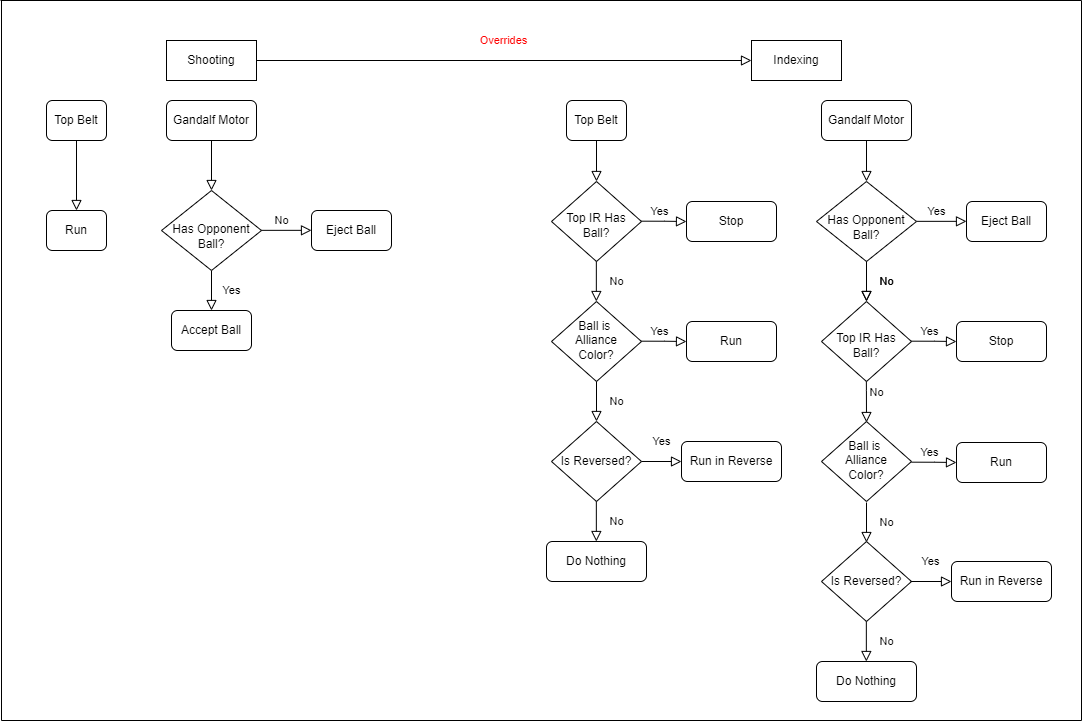

The diagram above was exported from draw.io. Its source (the exported page's mxGraphModel, read from the mxfile embedded in the PNG):
<mxGraphModel dx="1293" dy="685" grid="1" gridSize="10" guides="1" tooltips="1" connect="1" arrows="1" fold="1" page="1" pageScale="1" pageWidth="1169" pageHeight="827" background="#FFFFFF" math="0" shadow="0">
  <root>
    <mxCell id="WIyWlLk6GJQsqaUBKTNV-0" />
    <mxCell id="WIyWlLk6GJQsqaUBKTNV-1" parent="WIyWlLk6GJQsqaUBKTNV-0" />
    <mxCell id="WIyWlLk6GJQsqaUBKTNV-2" value="" style="rounded=0;html=1;jettySize=auto;orthogonalLoop=1;fontSize=11;endArrow=block;endFill=0;endSize=8;strokeWidth=1;shadow=0;labelBackgroundColor=none;edgeStyle=orthogonalEdgeStyle;" parent="WIyWlLk6GJQsqaUBKTNV-1" source="WIyWlLk6GJQsqaUBKTNV-3" target="WIyWlLk6GJQsqaUBKTNV-6" edge="1">
      <mxGeometry relative="1" as="geometry" />
    </mxCell>
    <mxCell id="WIyWlLk6GJQsqaUBKTNV-3" value="Gandalf Motor" style="rounded=1;whiteSpace=wrap;html=1;fontSize=12;glass=0;strokeWidth=1;shadow=0;" parent="WIyWlLk6GJQsqaUBKTNV-1" vertex="1">
      <mxGeometry x="205" y="140" width="90" height="40" as="geometry" />
    </mxCell>
    <mxCell id="WIyWlLk6GJQsqaUBKTNV-4" value="Yes" style="rounded=0;html=1;jettySize=auto;orthogonalLoop=1;fontSize=11;endArrow=block;endFill=0;endSize=8;strokeWidth=1;shadow=0;labelBackgroundColor=none;edgeStyle=orthogonalEdgeStyle;" parent="WIyWlLk6GJQsqaUBKTNV-1" source="WIyWlLk6GJQsqaUBKTNV-6" edge="1">
      <mxGeometry y="20" relative="1" as="geometry">
        <mxPoint as="offset" />
        <mxPoint x="250" y="350" as="targetPoint" />
      </mxGeometry>
    </mxCell>
    <mxCell id="WIyWlLk6GJQsqaUBKTNV-6" value="Has Opponent Ball?" style="rhombus;whiteSpace=wrap;html=1;shadow=0;fontFamily=Helvetica;fontSize=12;align=center;strokeWidth=1;spacing=6;spacingTop=12;" parent="WIyWlLk6GJQsqaUBKTNV-1" vertex="1">
      <mxGeometry x="200" y="230" width="100" height="80" as="geometry" />
    </mxCell>
    <mxCell id="fINUxstKbdkysK_RqhlJ-1" value="Shooting" style="whiteSpace=wrap;html=1;" parent="WIyWlLk6GJQsqaUBKTNV-1" vertex="1">
      <mxGeometry x="205" y="80" width="90" height="40" as="geometry" />
    </mxCell>
    <mxCell id="fINUxstKbdkysK_RqhlJ-6" value="No" style="edgeStyle=orthogonalEdgeStyle;rounded=0;html=1;jettySize=auto;orthogonalLoop=1;fontSize=11;endArrow=block;endFill=0;endSize=8;strokeWidth=1;shadow=0;labelBackgroundColor=none;" parent="WIyWlLk6GJQsqaUBKTNV-1" edge="1">
      <mxGeometry x="-0.2" y="10" relative="1" as="geometry">
        <mxPoint as="offset" />
        <mxPoint x="300" y="269.84000000000003" as="sourcePoint" />
        <mxPoint x="350" y="269.84000000000003" as="targetPoint" />
      </mxGeometry>
    </mxCell>
    <mxCell id="fINUxstKbdkysK_RqhlJ-8" value="Eject Ball" style="rounded=1;whiteSpace=wrap;html=1;fontSize=12;glass=0;strokeWidth=1;shadow=0;" parent="WIyWlLk6GJQsqaUBKTNV-1" vertex="1">
      <mxGeometry x="350" y="250" width="80" height="40" as="geometry" />
    </mxCell>
    <mxCell id="fINUxstKbdkysK_RqhlJ-30" value="Top Belt" style="rounded=1;whiteSpace=wrap;html=1;fontSize=12;glass=0;strokeWidth=1;shadow=0;" parent="WIyWlLk6GJQsqaUBKTNV-1" vertex="1">
      <mxGeometry x="85" y="140" width="60" height="40" as="geometry" />
    </mxCell>
    <mxCell id="fINUxstKbdkysK_RqhlJ-33" value="" style="rounded=0;html=1;jettySize=auto;orthogonalLoop=1;fontSize=11;endArrow=block;endFill=0;endSize=8;strokeWidth=1;shadow=0;labelBackgroundColor=none;edgeStyle=orthogonalEdgeStyle;exitX=0.5;exitY=1;exitDx=0;exitDy=0;" parent="WIyWlLk6GJQsqaUBKTNV-1" source="fINUxstKbdkysK_RqhlJ-30" target="fINUxstKbdkysK_RqhlJ-64" edge="1">
      <mxGeometry relative="1" as="geometry">
        <mxPoint x="160" y="474" as="sourcePoint" />
        <mxPoint x="115" y="321" as="targetPoint" />
      </mxGeometry>
    </mxCell>
    <mxCell id="fINUxstKbdkysK_RqhlJ-34" value="Indexing" style="whiteSpace=wrap;html=1;" parent="WIyWlLk6GJQsqaUBKTNV-1" vertex="1">
      <mxGeometry x="790" y="80" width="90" height="40" as="geometry" />
    </mxCell>
    <mxCell id="fINUxstKbdkysK_RqhlJ-35" value="" style="rounded=0;html=1;jettySize=auto;orthogonalLoop=1;fontSize=11;endArrow=block;endFill=0;endSize=8;strokeWidth=1;shadow=0;labelBackgroundColor=none;edgeStyle=orthogonalEdgeStyle;" parent="WIyWlLk6GJQsqaUBKTNV-1" source="fINUxstKbdkysK_RqhlJ-36" edge="1">
      <mxGeometry relative="1" as="geometry">
        <mxPoint x="905" y="221" as="targetPoint" />
      </mxGeometry>
    </mxCell>
    <mxCell id="fINUxstKbdkysK_RqhlJ-36" value="Gandalf Motor" style="rounded=1;whiteSpace=wrap;html=1;fontSize=12;glass=0;strokeWidth=1;shadow=0;" parent="WIyWlLk6GJQsqaUBKTNV-1" vertex="1">
      <mxGeometry x="860" y="140" width="90" height="40" as="geometry" />
    </mxCell>
    <mxCell id="fINUxstKbdkysK_RqhlJ-37" value="No" style="rounded=0;html=1;jettySize=auto;orthogonalLoop=1;fontSize=11;endArrow=block;endFill=0;endSize=8;strokeWidth=1;shadow=0;labelBackgroundColor=none;edgeStyle=orthogonalEdgeStyle;" parent="WIyWlLk6GJQsqaUBKTNV-1" edge="1">
      <mxGeometry y="20" relative="1" as="geometry">
        <mxPoint as="offset" />
        <mxPoint x="905" y="341" as="targetPoint" />
        <mxPoint x="905" y="301" as="sourcePoint" />
      </mxGeometry>
    </mxCell>
    <mxCell id="fINUxstKbdkysK_RqhlJ-42" value="Yes" style="edgeStyle=orthogonalEdgeStyle;rounded=0;html=1;jettySize=auto;orthogonalLoop=1;fontSize=11;endArrow=block;endFill=0;endSize=8;strokeWidth=1;shadow=0;labelBackgroundColor=none;" parent="WIyWlLk6GJQsqaUBKTNV-1" edge="1">
      <mxGeometry x="-0.2" y="10" relative="1" as="geometry">
        <mxPoint as="offset" />
        <mxPoint x="955" y="260.84000000000003" as="sourcePoint" />
        <mxPoint x="1005" y="260.84000000000003" as="targetPoint" />
      </mxGeometry>
    </mxCell>
    <mxCell id="fINUxstKbdkysK_RqhlJ-43" value="Eject Ball" style="rounded=1;whiteSpace=wrap;html=1;fontSize=12;glass=0;strokeWidth=1;shadow=0;" parent="WIyWlLk6GJQsqaUBKTNV-1" vertex="1">
      <mxGeometry x="1005" y="241" width="80" height="40" as="geometry" />
    </mxCell>
    <mxCell id="fINUxstKbdkysK_RqhlJ-45" value="Top Belt" style="rounded=1;whiteSpace=wrap;html=1;fontSize=12;glass=0;strokeWidth=1;shadow=0;" parent="WIyWlLk6GJQsqaUBKTNV-1" vertex="1">
      <mxGeometry x="605" y="140" width="60" height="40" as="geometry" />
    </mxCell>
    <mxCell id="fINUxstKbdkysK_RqhlJ-46" value="" style="rounded=0;html=1;jettySize=auto;orthogonalLoop=1;fontSize=11;endArrow=block;endFill=0;endSize=8;strokeWidth=1;shadow=0;labelBackgroundColor=none;edgeStyle=orthogonalEdgeStyle;exitX=0.5;exitY=1;exitDx=0;exitDy=0;entryX=0.5;entryY=0;entryDx=0;entryDy=0;" parent="WIyWlLk6GJQsqaUBKTNV-1" source="fINUxstKbdkysK_RqhlJ-45" target="fINUxstKbdkysK_RqhlJ-47" edge="1">
      <mxGeometry relative="1" as="geometry">
        <mxPoint x="700" y="384" as="sourcePoint" />
        <mxPoint x="740" y="370" as="targetPoint" />
      </mxGeometry>
    </mxCell>
    <mxCell id="fINUxstKbdkysK_RqhlJ-47" value="Top IR Has Ball?" style="rhombus;whiteSpace=wrap;html=1;shadow=0;fontFamily=Helvetica;fontSize=12;align=center;strokeWidth=1;spacing=6;spacingTop=8;" parent="WIyWlLk6GJQsqaUBKTNV-1" vertex="1">
      <mxGeometry x="590" y="221" width="90" height="80" as="geometry" />
    </mxCell>
    <mxCell id="fINUxstKbdkysK_RqhlJ-48" value="Stop" style="rounded=1;whiteSpace=wrap;html=1;fontSize=12;glass=0;strokeWidth=1;shadow=0;" parent="WIyWlLk6GJQsqaUBKTNV-1" vertex="1">
      <mxGeometry x="725" y="241" width="90" height="40" as="geometry" />
    </mxCell>
    <mxCell id="fINUxstKbdkysK_RqhlJ-49" value="Yes" style="edgeStyle=orthogonalEdgeStyle;rounded=0;html=1;jettySize=auto;orthogonalLoop=1;fontSize=11;endArrow=block;endFill=0;endSize=8;strokeWidth=1;shadow=0;labelBackgroundColor=none;" parent="WIyWlLk6GJQsqaUBKTNV-1" edge="1">
      <mxGeometry x="-0.2" y="10" relative="1" as="geometry">
        <mxPoint as="offset" />
        <mxPoint x="725" y="261" as="targetPoint" />
        <mxPoint x="680" y="260.68" as="sourcePoint" />
        <Array as="points">
          <mxPoint x="703" y="261" />
          <mxPoint x="725" y="261" />
        </Array>
      </mxGeometry>
    </mxCell>
    <mxCell id="fINUxstKbdkysK_RqhlJ-50" value="Ball is &lt;br&gt;Alliance Color?" style="rhombus;whiteSpace=wrap;html=1;shadow=0;fontFamily=Helvetica;fontSize=12;align=center;strokeWidth=1;spacing=6;spacingTop=-2;" parent="WIyWlLk6GJQsqaUBKTNV-1" vertex="1">
      <mxGeometry x="590" y="341" width="90" height="80" as="geometry" />
    </mxCell>
    <mxCell id="fINUxstKbdkysK_RqhlJ-52" value="No" style="rounded=0;html=1;jettySize=auto;orthogonalLoop=1;fontSize=11;endArrow=block;endFill=0;endSize=8;strokeWidth=1;shadow=0;labelBackgroundColor=none;edgeStyle=orthogonalEdgeStyle;" parent="WIyWlLk6GJQsqaUBKTNV-1" edge="1">
      <mxGeometry y="20" relative="1" as="geometry">
        <mxPoint as="offset" />
        <mxPoint x="634.84" y="341" as="targetPoint" />
        <mxPoint x="634.84" y="301" as="sourcePoint" />
      </mxGeometry>
    </mxCell>
    <mxCell id="fINUxstKbdkysK_RqhlJ-53" value="Run" style="rounded=1;whiteSpace=wrap;html=1;fontSize=12;glass=0;strokeWidth=1;shadow=0;" parent="WIyWlLk6GJQsqaUBKTNV-1" vertex="1">
      <mxGeometry x="725" y="361" width="90" height="40" as="geometry" />
    </mxCell>
    <mxCell id="fINUxstKbdkysK_RqhlJ-54" value="Yes" style="edgeStyle=orthogonalEdgeStyle;rounded=0;html=1;jettySize=auto;orthogonalLoop=1;fontSize=11;endArrow=block;endFill=0;endSize=8;strokeWidth=1;shadow=0;labelBackgroundColor=none;" parent="WIyWlLk6GJQsqaUBKTNV-1" edge="1">
      <mxGeometry x="-0.2" y="10" relative="1" as="geometry">
        <mxPoint as="offset" />
        <mxPoint x="725" y="381" as="targetPoint" />
        <mxPoint x="680" y="380.68000000000006" as="sourcePoint" />
        <Array as="points">
          <mxPoint x="703" y="381" />
          <mxPoint x="725" y="381" />
        </Array>
      </mxGeometry>
    </mxCell>
    <mxCell id="fINUxstKbdkysK_RqhlJ-55" value="No" style="rounded=0;html=1;jettySize=auto;orthogonalLoop=1;fontSize=11;endArrow=block;endFill=0;endSize=8;strokeWidth=1;shadow=0;labelBackgroundColor=none;edgeStyle=orthogonalEdgeStyle;" parent="WIyWlLk6GJQsqaUBKTNV-1" edge="1">
      <mxGeometry y="20" relative="1" as="geometry">
        <mxPoint as="offset" />
        <mxPoint x="635" y="421" as="sourcePoint" />
        <mxPoint x="635" y="461" as="targetPoint" />
      </mxGeometry>
    </mxCell>
    <mxCell id="fINUxstKbdkysK_RqhlJ-56" value="Run in Reverse" style="rounded=1;whiteSpace=wrap;html=1;fontSize=12;glass=0;strokeWidth=1;shadow=0;" parent="WIyWlLk6GJQsqaUBKTNV-1" vertex="1">
      <mxGeometry x="720" y="481" width="100" height="40" as="geometry" />
    </mxCell>
    <mxCell id="fINUxstKbdkysK_RqhlJ-57" value="Overrides" style="rounded=0;html=1;jettySize=auto;orthogonalLoop=1;fontSize=11;endArrow=block;endFill=0;endSize=8;strokeWidth=1;shadow=0;labelBackgroundColor=none;edgeStyle=orthogonalEdgeStyle;exitX=1;exitY=0.5;exitDx=0;exitDy=0;entryX=0;entryY=0.5;entryDx=0;entryDy=0;fontColor=#FF0000;" parent="WIyWlLk6GJQsqaUBKTNV-1" source="fINUxstKbdkysK_RqhlJ-1" target="fINUxstKbdkysK_RqhlJ-34" edge="1">
      <mxGeometry y="20" relative="1" as="geometry">
        <mxPoint as="offset" />
        <mxPoint x="565" y="80" as="sourcePoint" />
        <mxPoint x="565" y="120" as="targetPoint" />
      </mxGeometry>
    </mxCell>
    <mxCell id="fINUxstKbdkysK_RqhlJ-58" value="" style="endArrow=none;html=1;rounded=0;fontColor=#FF0000;" parent="WIyWlLk6GJQsqaUBKTNV-1" edge="1">
      <mxGeometry width="50" height="50" relative="1" as="geometry">
        <mxPoint x="40" y="760" as="sourcePoint" />
        <mxPoint x="40" y="40" as="targetPoint" />
      </mxGeometry>
    </mxCell>
    <mxCell id="fINUxstKbdkysK_RqhlJ-59" value="" style="endArrow=none;html=1;rounded=0;fontColor=#FF0000;" parent="WIyWlLk6GJQsqaUBKTNV-1" edge="1">
      <mxGeometry width="50" height="50" relative="1" as="geometry">
        <mxPoint x="39" y="40" as="sourcePoint" />
        <mxPoint x="1120" y="40" as="targetPoint" />
      </mxGeometry>
    </mxCell>
    <mxCell id="fINUxstKbdkysK_RqhlJ-60" value="" style="endArrow=none;html=1;rounded=0;fontColor=#FF0000;" parent="WIyWlLk6GJQsqaUBKTNV-1" edge="1">
      <mxGeometry width="50" height="50" relative="1" as="geometry">
        <mxPoint x="1120" y="760" as="sourcePoint" />
        <mxPoint x="1120" y="40" as="targetPoint" />
      </mxGeometry>
    </mxCell>
    <mxCell id="fINUxstKbdkysK_RqhlJ-61" value="" style="endArrow=none;html=1;rounded=0;fontColor=#FF0000;" parent="WIyWlLk6GJQsqaUBKTNV-1" edge="1">
      <mxGeometry width="50" height="50" relative="1" as="geometry">
        <mxPoint x="40" y="760" as="sourcePoint" />
        <mxPoint x="1120" y="760" as="targetPoint" />
      </mxGeometry>
    </mxCell>
    <mxCell id="fINUxstKbdkysK_RqhlJ-62" value="Has Opponent Ball?" style="rhombus;whiteSpace=wrap;html=1;shadow=0;fontFamily=Helvetica;fontSize=12;align=center;strokeWidth=1;spacing=6;spacingTop=12;" parent="WIyWlLk6GJQsqaUBKTNV-1" vertex="1">
      <mxGeometry x="855" y="221" width="100" height="80" as="geometry" />
    </mxCell>
    <mxCell id="fINUxstKbdkysK_RqhlJ-64" value="Run" style="rounded=1;whiteSpace=wrap;html=1;fontSize=12;glass=0;strokeWidth=1;shadow=0;" parent="WIyWlLk6GJQsqaUBKTNV-1" vertex="1">
      <mxGeometry x="85" y="250" width="60" height="40" as="geometry" />
    </mxCell>
    <mxCell id="fINUxstKbdkysK_RqhlJ-68" value="Accept Ball" style="rounded=1;whiteSpace=wrap;html=1;fontSize=12;glass=0;strokeWidth=1;shadow=0;" parent="WIyWlLk6GJQsqaUBKTNV-1" vertex="1">
      <mxGeometry x="210" y="350" width="80" height="40" as="geometry" />
    </mxCell>
    <mxCell id="fINUxstKbdkysK_RqhlJ-69" value="Top IR Has Ball?" style="rhombus;whiteSpace=wrap;html=1;shadow=0;fontFamily=Helvetica;fontSize=12;align=center;strokeWidth=1;spacing=6;spacingTop=8;" parent="WIyWlLk6GJQsqaUBKTNV-1" vertex="1">
      <mxGeometry x="860" y="341" width="90" height="80" as="geometry" />
    </mxCell>
    <mxCell id="fINUxstKbdkysK_RqhlJ-70" value="Stop" style="rounded=1;whiteSpace=wrap;html=1;fontSize=12;glass=0;strokeWidth=1;shadow=0;" parent="WIyWlLk6GJQsqaUBKTNV-1" vertex="1">
      <mxGeometry x="995" y="361" width="90" height="40" as="geometry" />
    </mxCell>
    <mxCell id="fINUxstKbdkysK_RqhlJ-71" value="Yes" style="edgeStyle=orthogonalEdgeStyle;rounded=0;html=1;jettySize=auto;orthogonalLoop=1;fontSize=11;endArrow=block;endFill=0;endSize=8;strokeWidth=1;shadow=0;labelBackgroundColor=none;" parent="WIyWlLk6GJQsqaUBKTNV-1" edge="1">
      <mxGeometry x="-0.2" y="10" relative="1" as="geometry">
        <mxPoint as="offset" />
        <mxPoint x="995" y="381" as="targetPoint" />
        <mxPoint x="950" y="380.68000000000006" as="sourcePoint" />
        <Array as="points">
          <mxPoint x="973" y="381" />
          <mxPoint x="995" y="381" />
        </Array>
      </mxGeometry>
    </mxCell>
    <mxCell id="fINUxstKbdkysK_RqhlJ-72" value="No" style="rounded=0;html=1;jettySize=auto;orthogonalLoop=1;fontSize=11;endArrow=block;endFill=0;endSize=8;strokeWidth=1;shadow=0;labelBackgroundColor=none;edgeStyle=orthogonalEdgeStyle;" parent="WIyWlLk6GJQsqaUBKTNV-1" edge="1">
      <mxGeometry y="20" relative="1" as="geometry">
        <mxPoint as="offset" />
        <mxPoint x="905" y="341" as="targetPoint" />
        <mxPoint x="905" y="301" as="sourcePoint" />
      </mxGeometry>
    </mxCell>
    <mxCell id="fINUxstKbdkysK_RqhlJ-73" value="No" style="rounded=0;html=1;jettySize=auto;orthogonalLoop=1;fontSize=11;endArrow=block;endFill=0;endSize=8;strokeWidth=1;shadow=0;labelBackgroundColor=none;edgeStyle=orthogonalEdgeStyle;entryX=0.5;entryY=0;entryDx=0;entryDy=0;" parent="WIyWlLk6GJQsqaUBKTNV-1" edge="1">
      <mxGeometry x="-0.463" y="10" relative="1" as="geometry">
        <mxPoint as="offset" />
        <mxPoint x="905" y="462" as="targetPoint" />
        <mxPoint x="904.86" y="421" as="sourcePoint" />
        <Array as="points">
          <mxPoint x="905" y="430" />
          <mxPoint x="905" y="430" />
        </Array>
      </mxGeometry>
    </mxCell>
    <mxCell id="fINUxstKbdkysK_RqhlJ-78" value="Run" style="rounded=1;whiteSpace=wrap;html=1;fontSize=12;glass=0;strokeWidth=1;shadow=0;" parent="WIyWlLk6GJQsqaUBKTNV-1" vertex="1">
      <mxGeometry x="995" y="482" width="90" height="40" as="geometry" />
    </mxCell>
    <mxCell id="fINUxstKbdkysK_RqhlJ-79" value="Yes" style="edgeStyle=orthogonalEdgeStyle;rounded=0;html=1;jettySize=auto;orthogonalLoop=1;fontSize=11;endArrow=block;endFill=0;endSize=8;strokeWidth=1;shadow=0;labelBackgroundColor=none;" parent="WIyWlLk6GJQsqaUBKTNV-1" edge="1">
      <mxGeometry x="-0.2" y="10" relative="1" as="geometry">
        <mxPoint as="offset" />
        <mxPoint x="995" y="502" as="targetPoint" />
        <mxPoint x="950" y="501.68000000000006" as="sourcePoint" />
        <Array as="points">
          <mxPoint x="973" y="502" />
          <mxPoint x="995" y="502" />
        </Array>
      </mxGeometry>
    </mxCell>
    <mxCell id="fINUxstKbdkysK_RqhlJ-80" value="No" style="rounded=0;html=1;jettySize=auto;orthogonalLoop=1;fontSize=11;endArrow=block;endFill=0;endSize=8;strokeWidth=1;shadow=0;labelBackgroundColor=none;edgeStyle=orthogonalEdgeStyle;" parent="WIyWlLk6GJQsqaUBKTNV-1" edge="1">
      <mxGeometry y="20" relative="1" as="geometry">
        <mxPoint as="offset" />
        <mxPoint x="905" y="542" as="sourcePoint" />
        <mxPoint x="905" y="582" as="targetPoint" />
      </mxGeometry>
    </mxCell>
    <mxCell id="fINUxstKbdkysK_RqhlJ-81" value="Run in Reverse" style="rounded=1;whiteSpace=wrap;html=1;fontSize=12;glass=0;strokeWidth=1;shadow=0;" parent="WIyWlLk6GJQsqaUBKTNV-1" vertex="1">
      <mxGeometry x="990" y="601" width="100" height="40" as="geometry" />
    </mxCell>
    <mxCell id="vagdBVPEnWYpn2IvQxGA-0" value="Is Reversed?" style="rhombus;whiteSpace=wrap;html=1;shadow=0;fontFamily=Helvetica;fontSize=12;align=center;strokeWidth=1;spacing=6;spacingTop=0;" vertex="1" parent="WIyWlLk6GJQsqaUBKTNV-1">
      <mxGeometry x="860" y="581" width="90" height="80" as="geometry" />
    </mxCell>
    <mxCell id="vagdBVPEnWYpn2IvQxGA-1" value="Yes" style="rounded=0;html=1;jettySize=auto;orthogonalLoop=1;fontSize=11;endArrow=block;endFill=0;endSize=8;strokeWidth=1;shadow=0;labelBackgroundColor=none;edgeStyle=orthogonalEdgeStyle;entryX=0;entryY=0.5;entryDx=0;entryDy=0;" edge="1" parent="WIyWlLk6GJQsqaUBKTNV-1" target="fINUxstKbdkysK_RqhlJ-81">
      <mxGeometry y="20" relative="1" as="geometry">
        <mxPoint as="offset" />
        <mxPoint x="949.1300000000002" y="621" as="sourcePoint" />
        <mxPoint x="949.1300000000002" y="661" as="targetPoint" />
      </mxGeometry>
    </mxCell>
    <mxCell id="vagdBVPEnWYpn2IvQxGA-2" value="Is Reversed?" style="rhombus;whiteSpace=wrap;html=1;shadow=0;fontFamily=Helvetica;fontSize=12;align=center;strokeWidth=1;spacing=6;spacingTop=0;" vertex="1" parent="WIyWlLk6GJQsqaUBKTNV-1">
      <mxGeometry x="590" y="461" width="90" height="80" as="geometry" />
    </mxCell>
    <mxCell id="vagdBVPEnWYpn2IvQxGA-3" value="Yes" style="rounded=0;html=1;jettySize=auto;orthogonalLoop=1;fontSize=11;endArrow=block;endFill=0;endSize=8;strokeWidth=1;shadow=0;labelBackgroundColor=none;edgeStyle=orthogonalEdgeStyle;entryX=0;entryY=0.5;entryDx=0;entryDy=0;" edge="1" parent="WIyWlLk6GJQsqaUBKTNV-1" target="fINUxstKbdkysK_RqhlJ-56">
      <mxGeometry y="20" relative="1" as="geometry">
        <mxPoint as="offset" />
        <mxPoint x="680.0000000000001" y="501" as="sourcePoint" />
        <mxPoint x="680.0000000000001" y="541" as="targetPoint" />
      </mxGeometry>
    </mxCell>
    <mxCell id="vagdBVPEnWYpn2IvQxGA-4" value="Ball is &lt;br&gt;Alliance Color?" style="rhombus;whiteSpace=wrap;html=1;shadow=0;fontFamily=Helvetica;fontSize=12;align=center;strokeWidth=1;spacing=6;spacingTop=-2;" vertex="1" parent="WIyWlLk6GJQsqaUBKTNV-1">
      <mxGeometry x="860" y="461" width="90" height="80" as="geometry" />
    </mxCell>
    <mxCell id="vagdBVPEnWYpn2IvQxGA-6" value="Do Nothing" style="rounded=1;whiteSpace=wrap;html=1;fontSize=12;glass=0;strokeWidth=1;shadow=0;" vertex="1" parent="WIyWlLk6GJQsqaUBKTNV-1">
      <mxGeometry x="585" y="581" width="100" height="40" as="geometry" />
    </mxCell>
    <mxCell id="vagdBVPEnWYpn2IvQxGA-7" value="No" style="rounded=0;html=1;jettySize=auto;orthogonalLoop=1;fontSize=11;endArrow=block;endFill=0;endSize=8;strokeWidth=1;shadow=0;labelBackgroundColor=none;edgeStyle=orthogonalEdgeStyle;" edge="1" parent="WIyWlLk6GJQsqaUBKTNV-1">
      <mxGeometry y="20" relative="1" as="geometry">
        <mxPoint as="offset" />
        <mxPoint x="634.8400000000001" y="541" as="sourcePoint" />
        <mxPoint x="634.8400000000001" y="581" as="targetPoint" />
      </mxGeometry>
    </mxCell>
    <mxCell id="vagdBVPEnWYpn2IvQxGA-8" value="Do Nothing" style="rounded=1;whiteSpace=wrap;html=1;fontSize=12;glass=0;strokeWidth=1;shadow=0;" vertex="1" parent="WIyWlLk6GJQsqaUBKTNV-1">
      <mxGeometry x="855" y="701" width="100" height="40" as="geometry" />
    </mxCell>
    <mxCell id="vagdBVPEnWYpn2IvQxGA-9" value="No" style="rounded=0;html=1;jettySize=auto;orthogonalLoop=1;fontSize=11;endArrow=block;endFill=0;endSize=8;strokeWidth=1;shadow=0;labelBackgroundColor=none;edgeStyle=orthogonalEdgeStyle;" edge="1" parent="WIyWlLk6GJQsqaUBKTNV-1">
      <mxGeometry y="20" relative="1" as="geometry">
        <mxPoint as="offset" />
        <mxPoint x="904.8400000000001" y="661" as="sourcePoint" />
        <mxPoint x="904.8400000000001" y="701" as="targetPoint" />
      </mxGeometry>
    </mxCell>
  </root>
</mxGraphModel>